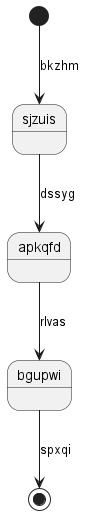

The diagram above was rendered by PlantUML. Its source (embedded in the PNG):
@startuml
state sjzuis
[*] --> sjzuis : bkzhm
sjzuis --> apkqfd : dssyg
apkqfd --> bgupwi : rlvas
bgupwi --> [*] : spxqi
@enduml